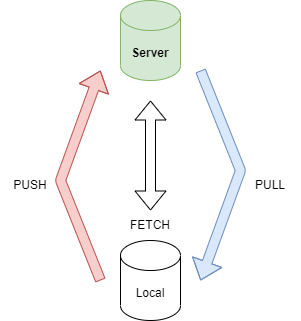

The diagram above was exported from draw.io. Its source (the exported page's mxGraphModel, read from the mxfile embedded in the PNG):
<mxGraphModel dx="1086" dy="787" grid="1" gridSize="10" guides="1" tooltips="1" connect="1" arrows="1" fold="1" page="1" pageScale="1" pageWidth="1169" pageHeight="827" math="0" shadow="0">
  <root>
    <mxCell id="0" />
    <mxCell id="1" parent="0" />
    <mxCell id="2" value="Server" style="shape=cylinder3;whiteSpace=wrap;html=1;boundedLbl=1;backgroundOutline=1;size=15;fillColor=#d5e8d4;strokeColor=#82b366;fontStyle=1" parent="1" vertex="1">
      <mxGeometry x="150" y="40" width="60" height="80" as="geometry" />
    </mxCell>
    <mxCell id="3" value="Local" style="shape=cylinder3;whiteSpace=wrap;html=1;boundedLbl=1;backgroundOutline=1;size=15;" parent="1" vertex="1">
      <mxGeometry x="150" y="280" width="60" height="80" as="geometry" />
    </mxCell>
    <mxCell id="4" value="" style="shape=flexArrow;endArrow=classic;html=1;fillColor=#f8cecc;strokeColor=#b85450;" parent="1" edge="1">
      <mxGeometry width="50" height="50" relative="1" as="geometry">
        <mxPoint x="130" y="320" as="sourcePoint" />
        <mxPoint x="130" y="110" as="targetPoint" />
        <Array as="points">
          <mxPoint x="90" y="220" />
        </Array>
      </mxGeometry>
    </mxCell>
    <mxCell id="5" value="" style="shape=flexArrow;endArrow=none;html=1;startArrow=block;endFill=0;fillColor=#dae8fc;strokeColor=#6c8ebf;" parent="1" edge="1">
      <mxGeometry width="50" height="50" relative="1" as="geometry">
        <mxPoint x="230" y="320" as="sourcePoint" />
        <mxPoint x="230" y="110" as="targetPoint" />
        <Array as="points">
          <mxPoint x="270" y="210" />
        </Array>
      </mxGeometry>
    </mxCell>
    <mxCell id="6" value="PUSH" style="text;html=1;strokeColor=none;fillColor=none;align=center;verticalAlign=middle;whiteSpace=wrap;rounded=0;" parent="1" vertex="1">
      <mxGeometry x="30" y="210" width="60" height="30" as="geometry" />
    </mxCell>
    <mxCell id="7" value="PULL" style="text;html=1;strokeColor=none;fillColor=none;align=center;verticalAlign=middle;whiteSpace=wrap;rounded=0;" parent="1" vertex="1">
      <mxGeometry x="270" y="210" width="60" height="30" as="geometry" />
    </mxCell>
    <mxCell id="8" value="" style="shape=flexArrow;endArrow=classic;startArrow=classic;html=1;" parent="1" edge="1">
      <mxGeometry width="100" height="100" relative="1" as="geometry">
        <mxPoint x="180" y="250" as="sourcePoint" />
        <mxPoint x="180" y="140" as="targetPoint" />
      </mxGeometry>
    </mxCell>
    <mxCell id="9" value="FETCH" style="text;html=1;strokeColor=none;fillColor=none;align=center;verticalAlign=middle;whiteSpace=wrap;rounded=0;" parent="1" vertex="1">
      <mxGeometry x="150" y="250" width="60" height="30" as="geometry" />
    </mxCell>
  </root>
</mxGraphModel>